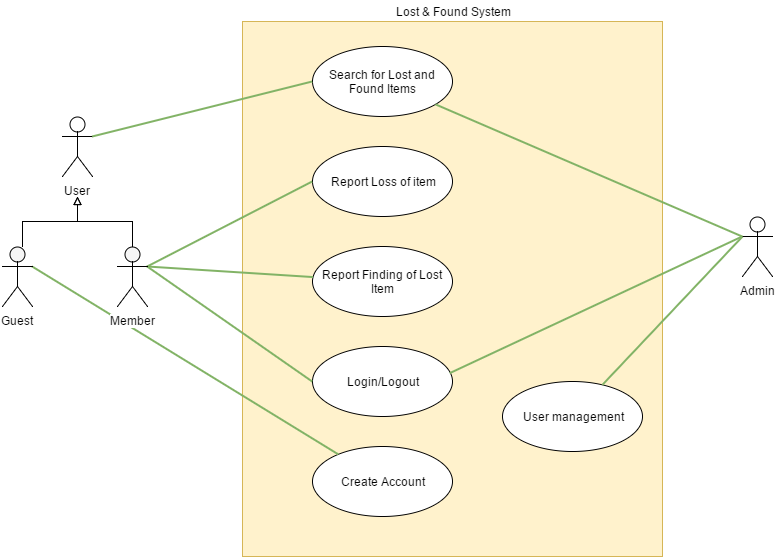

The diagram above was exported from draw.io. Its source (the exported page's mxGraphModel, read from the mxfile embedded in the PNG):
<mxGraphModel dx="1092" dy="695" grid="1" gridSize="10" guides="1" tooltips="1" connect="1" arrows="1" fold="1" page="1" pageScale="1" pageWidth="850" pageHeight="1100" background="#ffffff" math="0" shadow="0">
  <root>
    <mxCell id="0" />
    <mxCell id="1" parent="0" />
    <mxCell id="6ab7bd6f4e0240c1-1" value="" style="whiteSpace=wrap;html=1;fillColor=#fff2cc;strokeColor=#d6b656;" vertex="1" parent="1">
      <mxGeometry x="380" y="145" width="420" height="535" as="geometry" />
    </mxCell>
    <mxCell id="2c09c439c6b8de3f-1" value="User" style="shape=umlActor;verticalLabelPosition=bottom;labelBackgroundColor=#ffffff;verticalAlign=top;html=1;" vertex="1" parent="1">
      <mxGeometry x="200" y="240" width="30" height="60" as="geometry" />
    </mxCell>
    <mxCell id="2c09c439c6b8de3f-5" value="Report Loss of item&lt;br&gt;" style="ellipse;whiteSpace=wrap;html=1;" vertex="1" parent="1">
      <mxGeometry x="450" y="270" width="140" height="70" as="geometry" />
    </mxCell>
    <mxCell id="2c09c439c6b8de3f-6" value="" style="endArrow=none;html=1;entryX=0;entryY=0.5;exitX=1;exitY=0.3333333333333333;exitPerimeter=0;endFill=0;fillColor=#d5e8d4;strokeColor=#82b366;strokeWidth=2;" edge="1" parent="1" target="2c09c439c6b8de3f-5" source="65197ab006079de0-13">
      <mxGeometry width="50" height="50" relative="1" as="geometry">
        <mxPoint x="290" y="390" as="sourcePoint" />
        <mxPoint x="440" y="370" as="targetPoint" />
      </mxGeometry>
    </mxCell>
    <mxCell id="2c09c439c6b8de3f-8" value="Report Finding of Lost Item&lt;br&gt;" style="ellipse;whiteSpace=wrap;html=1;" vertex="1" parent="1">
      <mxGeometry x="450" y="370" width="140" height="70" as="geometry" />
    </mxCell>
    <mxCell id="2c09c439c6b8de3f-9" value="Search for Lost and Found Items&lt;br&gt;" style="ellipse;whiteSpace=wrap;html=1;" vertex="1" parent="1">
      <mxGeometry x="450" y="170" width="140" height="70" as="geometry" />
    </mxCell>
    <mxCell id="2c09c439c6b8de3f-10" value="" style="endArrow=none;html=1;exitX=1;exitY=0.3333333333333333;exitPerimeter=0;endFill=0;fillColor=#d5e8d4;strokeColor=#82b366;strokeWidth=2;" edge="1" parent="1" target="2c09c439c6b8de3f-8" source="65197ab006079de0-13">
      <mxGeometry width="50" height="50" relative="1" as="geometry">
        <mxPoint x="290" y="390" as="sourcePoint" />
        <mxPoint x="436" y="185" as="targetPoint" />
      </mxGeometry>
    </mxCell>
    <mxCell id="2c09c439c6b8de3f-11" value="" style="endArrow=none;html=1;entryX=0;entryY=0.5;exitX=1;exitY=0.3333333333333333;exitPerimeter=0;endFill=0;fillColor=#d5e8d4;strokeColor=#82b366;strokeWidth=2;" edge="1" parent="1" source="2c09c439c6b8de3f-1" target="2c09c439c6b8de3f-9">
      <mxGeometry width="50" height="50" relative="1" as="geometry">
        <mxPoint x="260" y="200" as="sourcePoint" />
        <mxPoint x="220" y="10" as="targetPoint" />
      </mxGeometry>
    </mxCell>
    <mxCell id="2c09c439c6b8de3f-13" value="Login/Logout&lt;br&gt;" style="ellipse;whiteSpace=wrap;html=1;" vertex="1" parent="1">
      <mxGeometry x="450" y="470" width="140" height="70" as="geometry" />
    </mxCell>
    <mxCell id="2c09c439c6b8de3f-14" value="" style="endArrow=none;html=1;entryX=0;entryY=0.5;exitX=1;exitY=0.3333333333333333;exitPerimeter=0;endFill=0;fillColor=#d5e8d4;strokeColor=#82b366;strokeWidth=2;" edge="1" parent="1" source="65197ab006079de0-13" target="2c09c439c6b8de3f-13">
      <mxGeometry x="250" y="300" width="50" height="50" as="geometry">
        <mxPoint x="260" y="200" as="sourcePoint" />
        <mxPoint x="210" y="110" as="targetPoint" />
      </mxGeometry>
    </mxCell>
    <mxCell id="2c09c439c6b8de3f-17" value="Admin" style="shape=umlActor;verticalLabelPosition=bottom;labelBackgroundColor=#ffffff;verticalAlign=top;html=1;" vertex="1" parent="1">
      <mxGeometry x="880" y="340" width="30" height="60" as="geometry" />
    </mxCell>
    <mxCell id="2c09c439c6b8de3f-22" value="User management&lt;br&gt;" style="ellipse;whiteSpace=wrap;html=1;" vertex="1" parent="1">
      <mxGeometry x="640" y="505" width="140" height="70" as="geometry" />
    </mxCell>
    <mxCell id="2c09c439c6b8de3f-32" style="edgeStyle=none;rounded=0;html=1;jettySize=auto;orthogonalLoop=1;endArrow=none;endFill=0;fillColor=#d5e8d4;strokeColor=#82b366;strokeWidth=2;" edge="1" parent="1" target="2c09c439c6b8de3f-22">
      <mxGeometry relative="1" as="geometry">
        <mxPoint x="880" y="360" as="sourcePoint" />
      </mxGeometry>
    </mxCell>
    <mxCell id="2c09c439c6b8de3f-33" style="edgeStyle=none;rounded=0;html=1;jettySize=auto;orthogonalLoop=1;exitX=0;exitY=0.3333333333333333;exitPerimeter=0;endArrow=none;endFill=0;fillColor=#d5e8d4;strokeColor=#82b366;strokeWidth=2;" edge="1" parent="1" source="2c09c439c6b8de3f-17" target="2c09c439c6b8de3f-9">
      <mxGeometry relative="1" as="geometry">
        <mxPoint x="1090" y="223" as="sourcePoint" />
      </mxGeometry>
    </mxCell>
    <mxCell id="2c09c439c6b8de3f-38" style="edgeStyle=none;rounded=0;html=1;jettySize=auto;orthogonalLoop=1;entryX=0.979;entryY=0.386;entryPerimeter=0;exitX=0;exitY=0.3333333333333333;exitPerimeter=0;endArrow=none;endFill=0;fillColor=#d5e8d4;strokeColor=#82b366;strokeWidth=2;" edge="1" parent="1" source="2c09c439c6b8de3f-17" target="2c09c439c6b8de3f-13">
      <mxGeometry relative="1" as="geometry">
        <mxPoint x="1090" y="230" as="targetPoint" />
      </mxGeometry>
    </mxCell>
    <mxCell id="2c09c439c6b8de3f-41" value="Create Account&lt;br&gt;" style="ellipse;whiteSpace=wrap;html=1;" vertex="1" parent="1">
      <mxGeometry x="450" y="570" width="140" height="70" as="geometry" />
    </mxCell>
    <mxCell id="2c09c439c6b8de3f-42" style="edgeStyle=none;rounded=0;html=1;jettySize=auto;orthogonalLoop=1;exitX=1;exitY=0.3333333333333333;exitPerimeter=0;endArrow=none;endFill=0;fillColor=#d5e8d4;strokeColor=#82b366;strokeWidth=2;" edge="1" parent="1" source="65197ab006079de0-3" target="2c09c439c6b8de3f-41">
      <mxGeometry relative="1" as="geometry">
        <mxPoint x="260" y="200" as="sourcePoint" />
      </mxGeometry>
    </mxCell>
    <mxCell id="65197ab006079de0-3" value="Guest" style="shape=umlActor;verticalLabelPosition=bottom;labelBackgroundColor=#ffffff;verticalAlign=top;html=1;fillColor=#f5f5f5;" vertex="1" parent="1">
      <mxGeometry x="140" y="370" width="30" height="60" as="geometry" />
    </mxCell>
    <mxCell id="65197ab006079de0-13" value="Member" style="shape=umlActor;verticalLabelPosition=bottom;labelBackgroundColor=#ffffff;verticalAlign=top;html=1;fillColor=#f5f5f5;" vertex="1" parent="1">
      <mxGeometry x="255" y="370" width="30" height="60" as="geometry" />
    </mxCell>
    <mxCell id="6ab7bd6f4e0240c1-7" style="edgeStyle=elbowEdgeStyle;rounded=0;elbow=vertical;html=1;exitX=0.5;exitY=1;startArrow=none;startFill=0;endArrow=none;endFill=0;jettySize=auto;orthogonalLoop=1;strokeColor=#000000;strokeWidth=2;" edge="1" parent="1" source="6ab7bd6f4e0240c1-2" target="6ab7bd6f4e0240c1-1">
      <mxGeometry relative="1" as="geometry" />
    </mxCell>
    <mxCell id="6ab7bd6f4e0240c1-2" value="Lost &amp;amp; Found System" style="text;html=1;strokeColor=none;fillColor=none;align=center;verticalAlign=middle;whiteSpace=wrap;" vertex="1" parent="1">
      <mxGeometry x="520" y="125" width="140" height="20" as="geometry" />
    </mxCell>
    <mxCell id="6ab7bd6f4e0240c1-3" value="" style="endArrow=block;html=1;edgeStyle=elbowEdgeStyle;rounded=0;endFill=0;startArrow=none;startFill=0;elbow=vertical;strokeColor=#000000;" edge="1" parent="1">
      <mxGeometry width="50" height="50" relative="1" as="geometry">
        <mxPoint x="160" y="370" as="sourcePoint" />
        <mxPoint x="215" y="320" as="targetPoint" />
        <Array as="points">
          <mxPoint x="275" y="345" />
        </Array>
      </mxGeometry>
    </mxCell>
    <mxCell id="6ab7bd6f4e0240c1-6" value="" style="endArrow=block;html=1;strokeColor=#000000;rounded=0;edgeStyle=elbowEdgeStyle;elbow=vertical;endFill=0;" edge="1" parent="1">
      <mxGeometry width="50" height="50" relative="1" as="geometry">
        <mxPoint x="270" y="370" as="sourcePoint" />
        <mxPoint x="215" y="320" as="targetPoint" />
      </mxGeometry>
    </mxCell>
  </root>
</mxGraphModel>